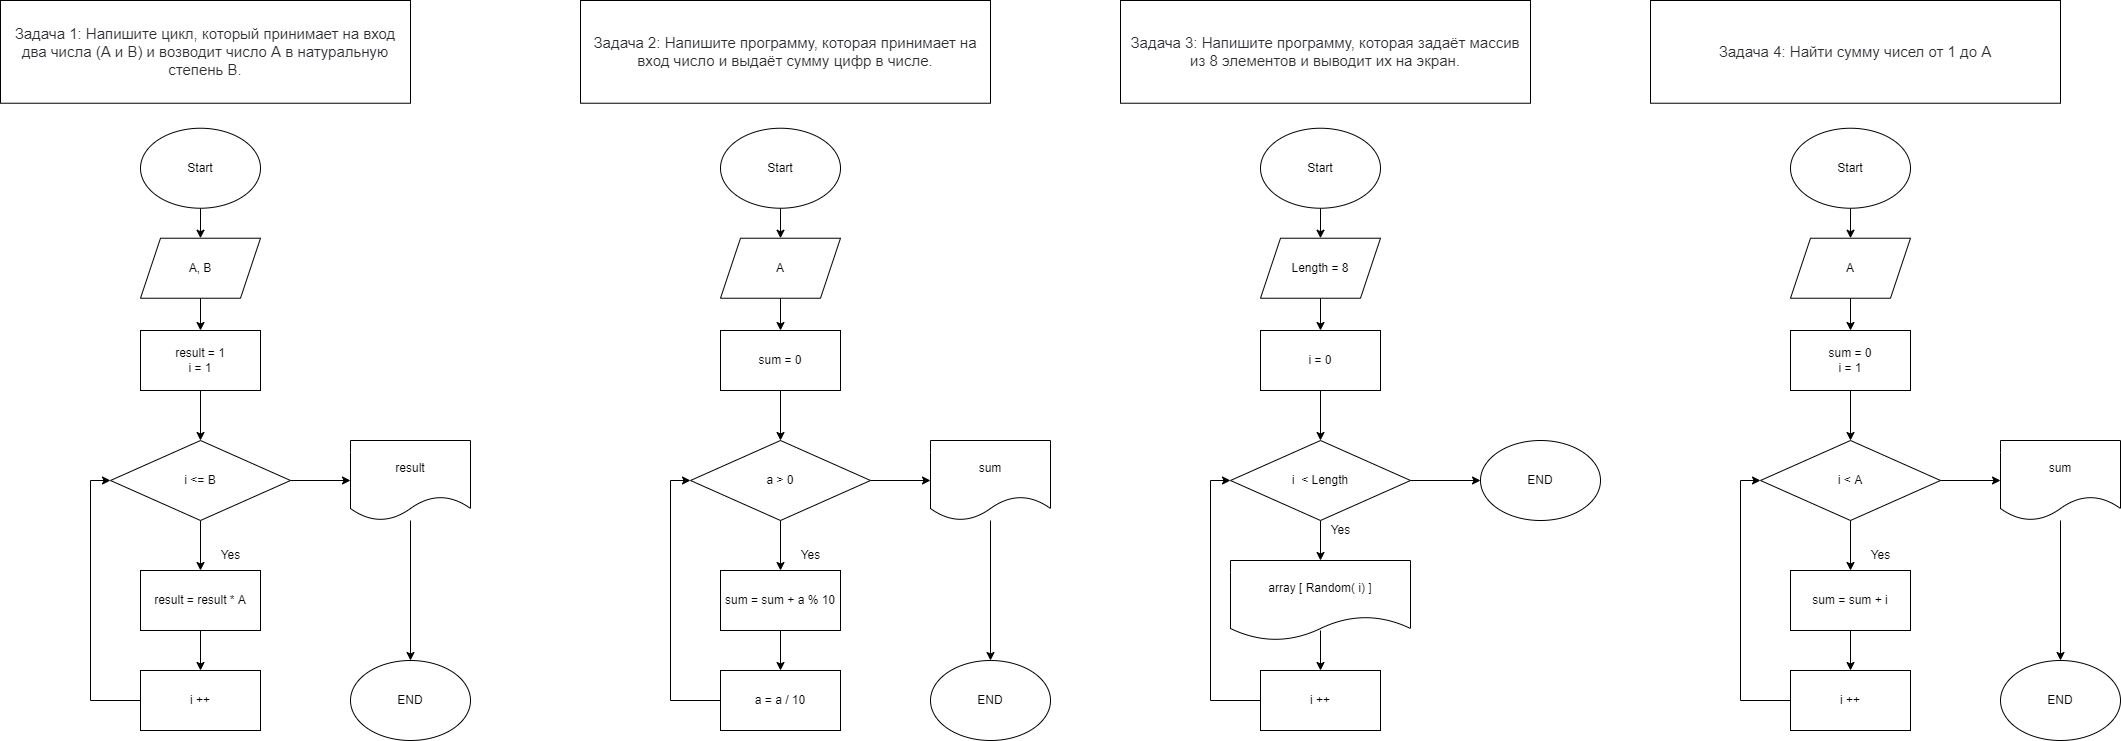

The diagram above was exported from draw.io. Its source (the exported page's mxGraphModel, read from the mxfile embedded in the PNG):
<mxGraphModel dx="1162" dy="1457" grid="1" gridSize="10" guides="1" tooltips="1" connect="1" arrows="1" fold="1" page="1" pageScale="1" pageWidth="827" pageHeight="1169" math="0" shadow="0">
  <root>
    <mxCell id="0" />
    <mxCell id="1" parent="0" />
    <mxCell id="o2dFWfYyadVNkfLwA57D-1" value="" style="edgeStyle=orthogonalEdgeStyle;rounded=0;orthogonalLoop=1;jettySize=auto;html=1;" edge="1" parent="1" source="o2dFWfYyadVNkfLwA57D-2" target="o2dFWfYyadVNkfLwA57D-5">
      <mxGeometry relative="1" as="geometry" />
    </mxCell>
    <mxCell id="o2dFWfYyadVNkfLwA57D-2" value="Start" style="ellipse;whiteSpace=wrap;html=1;" vertex="1" parent="1">
      <mxGeometry x="1110" y="167.73" width="120" height="80" as="geometry" />
    </mxCell>
    <mxCell id="o2dFWfYyadVNkfLwA57D-3" value="&lt;div&gt;&lt;div&gt;&lt;span style=&quot;color: rgb(44 , 45 , 48) ; font-family: &amp;#34;roboto&amp;#34; , &amp;#34;san francisco&amp;#34; , &amp;#34;helvetica neue&amp;#34; , &amp;#34;helvetica&amp;#34; , &amp;#34;arial&amp;#34; ; font-size: 15px ; background-color: rgb(255 , 255 , 255)&quot;&gt;Задача 1: Напишите цикл, который принимает на вход два числа (A и B) и возводит число A в натуральную степень B.&lt;/span&gt;&lt;br&gt;&lt;/div&gt;&lt;/div&gt;" style="rounded=0;whiteSpace=wrap;html=1;" vertex="1" parent="1">
      <mxGeometry x="970" y="40" width="410" height="102.73" as="geometry" />
    </mxCell>
    <mxCell id="o2dFWfYyadVNkfLwA57D-19" value="" style="edgeStyle=orthogonalEdgeStyle;rounded=0;orthogonalLoop=1;jettySize=auto;html=1;" edge="1" parent="1" source="o2dFWfYyadVNkfLwA57D-5" target="o2dFWfYyadVNkfLwA57D-18">
      <mxGeometry relative="1" as="geometry" />
    </mxCell>
    <mxCell id="o2dFWfYyadVNkfLwA57D-5" value="A, B" style="shape=parallelogram;perimeter=parallelogramPerimeter;whiteSpace=wrap;html=1;fixedSize=1;" vertex="1" parent="1">
      <mxGeometry x="1110" y="277.73" width="120" height="60" as="geometry" />
    </mxCell>
    <mxCell id="o2dFWfYyadVNkfLwA57D-23" value="" style="edgeStyle=orthogonalEdgeStyle;rounded=0;orthogonalLoop=1;jettySize=auto;html=1;" edge="1" parent="1" source="o2dFWfYyadVNkfLwA57D-8" target="o2dFWfYyadVNkfLwA57D-16">
      <mxGeometry relative="1" as="geometry" />
    </mxCell>
    <mxCell id="o2dFWfYyadVNkfLwA57D-27" value="" style="edgeStyle=orthogonalEdgeStyle;rounded=0;orthogonalLoop=1;jettySize=auto;html=1;" edge="1" parent="1" source="o2dFWfYyadVNkfLwA57D-8" target="o2dFWfYyadVNkfLwA57D-13">
      <mxGeometry relative="1" as="geometry" />
    </mxCell>
    <mxCell id="o2dFWfYyadVNkfLwA57D-8" value="i &amp;lt;= B" style="rhombus;whiteSpace=wrap;html=1;" vertex="1" parent="1">
      <mxGeometry x="1080" y="480" width="180" height="80" as="geometry" />
    </mxCell>
    <mxCell id="o2dFWfYyadVNkfLwA57D-11" value="Yes" style="text;html=1;align=center;verticalAlign=middle;resizable=0;points=[];autosize=1;strokeColor=none;fillColor=none;" vertex="1" parent="1">
      <mxGeometry x="1180" y="585" width="40" height="20" as="geometry" />
    </mxCell>
    <mxCell id="o2dFWfYyadVNkfLwA57D-28" value="" style="edgeStyle=orthogonalEdgeStyle;rounded=0;orthogonalLoop=1;jettySize=auto;html=1;" edge="1" parent="1" source="o2dFWfYyadVNkfLwA57D-13" target="o2dFWfYyadVNkfLwA57D-14">
      <mxGeometry relative="1" as="geometry" />
    </mxCell>
    <mxCell id="o2dFWfYyadVNkfLwA57D-13" value="result" style="shape=document;whiteSpace=wrap;html=1;boundedLbl=1;" vertex="1" parent="1">
      <mxGeometry x="1320" y="480" width="120" height="80" as="geometry" />
    </mxCell>
    <mxCell id="o2dFWfYyadVNkfLwA57D-14" value="END" style="ellipse;whiteSpace=wrap;html=1;" vertex="1" parent="1">
      <mxGeometry x="1320" y="700" width="120" height="80" as="geometry" />
    </mxCell>
    <mxCell id="o2dFWfYyadVNkfLwA57D-25" value="" style="edgeStyle=orthogonalEdgeStyle;rounded=0;orthogonalLoop=1;jettySize=auto;html=1;" edge="1" parent="1" source="o2dFWfYyadVNkfLwA57D-16" target="o2dFWfYyadVNkfLwA57D-24">
      <mxGeometry relative="1" as="geometry" />
    </mxCell>
    <mxCell id="o2dFWfYyadVNkfLwA57D-16" value="result = result * A" style="rounded=0;whiteSpace=wrap;html=1;" vertex="1" parent="1">
      <mxGeometry x="1110" y="610" width="120" height="60" as="geometry" />
    </mxCell>
    <mxCell id="o2dFWfYyadVNkfLwA57D-20" value="" style="edgeStyle=orthogonalEdgeStyle;rounded=0;orthogonalLoop=1;jettySize=auto;html=1;" edge="1" parent="1" source="o2dFWfYyadVNkfLwA57D-18" target="o2dFWfYyadVNkfLwA57D-8">
      <mxGeometry relative="1" as="geometry" />
    </mxCell>
    <mxCell id="o2dFWfYyadVNkfLwA57D-18" value="result = 1&lt;br&gt;i = 1" style="whiteSpace=wrap;html=1;" vertex="1" parent="1">
      <mxGeometry x="1110" y="370" width="120" height="60" as="geometry" />
    </mxCell>
    <mxCell id="o2dFWfYyadVNkfLwA57D-26" style="edgeStyle=orthogonalEdgeStyle;rounded=0;orthogonalLoop=1;jettySize=auto;html=1;entryX=0;entryY=0.5;entryDx=0;entryDy=0;" edge="1" parent="1" source="o2dFWfYyadVNkfLwA57D-24" target="o2dFWfYyadVNkfLwA57D-8">
      <mxGeometry relative="1" as="geometry">
        <Array as="points">
          <mxPoint x="1060" y="740" />
          <mxPoint x="1060" y="520" />
        </Array>
      </mxGeometry>
    </mxCell>
    <mxCell id="o2dFWfYyadVNkfLwA57D-24" value="i ++" style="whiteSpace=wrap;html=1;rounded=0;" vertex="1" parent="1">
      <mxGeometry x="1110" y="710" width="120" height="60" as="geometry" />
    </mxCell>
    <mxCell id="o2dFWfYyadVNkfLwA57D-29" value="" style="edgeStyle=orthogonalEdgeStyle;rounded=0;orthogonalLoop=1;jettySize=auto;html=1;" edge="1" parent="1" source="o2dFWfYyadVNkfLwA57D-30" target="o2dFWfYyadVNkfLwA57D-33">
      <mxGeometry relative="1" as="geometry" />
    </mxCell>
    <mxCell id="o2dFWfYyadVNkfLwA57D-30" value="Start" style="ellipse;whiteSpace=wrap;html=1;" vertex="1" parent="1">
      <mxGeometry x="1690" y="167.73" width="120" height="80" as="geometry" />
    </mxCell>
    <mxCell id="o2dFWfYyadVNkfLwA57D-31" value="&lt;div&gt;&lt;div&gt;&lt;span style=&quot;color: rgb(44 , 45 , 48) ; font-family: &amp;#34;roboto&amp;#34; , &amp;#34;san francisco&amp;#34; , &amp;#34;helvetica neue&amp;#34; , &amp;#34;helvetica&amp;#34; , &amp;#34;arial&amp;#34; ; font-size: 15px ; background-color: rgb(255 , 255 , 255)&quot;&gt;Задача 2: Напишите программу, которая принимает на вход число и выдаёт сумму цифр в числе.&lt;/span&gt;&lt;br&gt;&lt;/div&gt;&lt;/div&gt;" style="rounded=0;whiteSpace=wrap;html=1;" vertex="1" parent="1">
      <mxGeometry x="1550" y="40" width="410" height="102.73" as="geometry" />
    </mxCell>
    <mxCell id="o2dFWfYyadVNkfLwA57D-32" value="" style="edgeStyle=orthogonalEdgeStyle;rounded=0;orthogonalLoop=1;jettySize=auto;html=1;" edge="1" parent="1" source="o2dFWfYyadVNkfLwA57D-33" target="o2dFWfYyadVNkfLwA57D-44">
      <mxGeometry relative="1" as="geometry" />
    </mxCell>
    <mxCell id="o2dFWfYyadVNkfLwA57D-33" value="A" style="shape=parallelogram;perimeter=parallelogramPerimeter;whiteSpace=wrap;html=1;fixedSize=1;" vertex="1" parent="1">
      <mxGeometry x="1690" y="277.73" width="120" height="60" as="geometry" />
    </mxCell>
    <mxCell id="o2dFWfYyadVNkfLwA57D-34" value="" style="edgeStyle=orthogonalEdgeStyle;rounded=0;orthogonalLoop=1;jettySize=auto;html=1;" edge="1" parent="1" source="o2dFWfYyadVNkfLwA57D-36" target="o2dFWfYyadVNkfLwA57D-42">
      <mxGeometry relative="1" as="geometry" />
    </mxCell>
    <mxCell id="o2dFWfYyadVNkfLwA57D-35" value="" style="edgeStyle=orthogonalEdgeStyle;rounded=0;orthogonalLoop=1;jettySize=auto;html=1;" edge="1" parent="1" source="o2dFWfYyadVNkfLwA57D-36" target="o2dFWfYyadVNkfLwA57D-39">
      <mxGeometry relative="1" as="geometry" />
    </mxCell>
    <mxCell id="o2dFWfYyadVNkfLwA57D-36" value="a &amp;gt; 0" style="rhombus;whiteSpace=wrap;html=1;" vertex="1" parent="1">
      <mxGeometry x="1660" y="480" width="180" height="80" as="geometry" />
    </mxCell>
    <mxCell id="o2dFWfYyadVNkfLwA57D-37" value="Yes" style="text;html=1;align=center;verticalAlign=middle;resizable=0;points=[];autosize=1;strokeColor=none;fillColor=none;" vertex="1" parent="1">
      <mxGeometry x="1760" y="585" width="40" height="20" as="geometry" />
    </mxCell>
    <mxCell id="o2dFWfYyadVNkfLwA57D-38" value="" style="edgeStyle=orthogonalEdgeStyle;rounded=0;orthogonalLoop=1;jettySize=auto;html=1;" edge="1" parent="1" source="o2dFWfYyadVNkfLwA57D-39" target="o2dFWfYyadVNkfLwA57D-40">
      <mxGeometry relative="1" as="geometry" />
    </mxCell>
    <mxCell id="o2dFWfYyadVNkfLwA57D-39" value="sum" style="shape=document;whiteSpace=wrap;html=1;boundedLbl=1;" vertex="1" parent="1">
      <mxGeometry x="1900" y="480" width="120" height="80" as="geometry" />
    </mxCell>
    <mxCell id="o2dFWfYyadVNkfLwA57D-40" value="END" style="ellipse;whiteSpace=wrap;html=1;" vertex="1" parent="1">
      <mxGeometry x="1900" y="700" width="120" height="80" as="geometry" />
    </mxCell>
    <mxCell id="o2dFWfYyadVNkfLwA57D-41" value="" style="edgeStyle=orthogonalEdgeStyle;rounded=0;orthogonalLoop=1;jettySize=auto;html=1;" edge="1" parent="1" source="o2dFWfYyadVNkfLwA57D-42" target="o2dFWfYyadVNkfLwA57D-46">
      <mxGeometry relative="1" as="geometry" />
    </mxCell>
    <mxCell id="o2dFWfYyadVNkfLwA57D-42" value="sum = sum + a % 10&lt;br&gt;" style="rounded=0;whiteSpace=wrap;html=1;" vertex="1" parent="1">
      <mxGeometry x="1690" y="610" width="120" height="60" as="geometry" />
    </mxCell>
    <mxCell id="o2dFWfYyadVNkfLwA57D-43" value="" style="edgeStyle=orthogonalEdgeStyle;rounded=0;orthogonalLoop=1;jettySize=auto;html=1;" edge="1" parent="1" source="o2dFWfYyadVNkfLwA57D-44" target="o2dFWfYyadVNkfLwA57D-36">
      <mxGeometry relative="1" as="geometry" />
    </mxCell>
    <mxCell id="o2dFWfYyadVNkfLwA57D-44" value="sum = 0&lt;br&gt;" style="whiteSpace=wrap;html=1;" vertex="1" parent="1">
      <mxGeometry x="1690" y="370" width="120" height="60" as="geometry" />
    </mxCell>
    <mxCell id="o2dFWfYyadVNkfLwA57D-45" style="edgeStyle=orthogonalEdgeStyle;rounded=0;orthogonalLoop=1;jettySize=auto;html=1;entryX=0;entryY=0.5;entryDx=0;entryDy=0;" edge="1" parent="1" source="o2dFWfYyadVNkfLwA57D-46" target="o2dFWfYyadVNkfLwA57D-36">
      <mxGeometry relative="1" as="geometry">
        <Array as="points">
          <mxPoint x="1640" y="740" />
          <mxPoint x="1640" y="520" />
        </Array>
      </mxGeometry>
    </mxCell>
    <mxCell id="o2dFWfYyadVNkfLwA57D-46" value="a = a / 10" style="whiteSpace=wrap;html=1;rounded=0;" vertex="1" parent="1">
      <mxGeometry x="1690" y="710" width="120" height="60" as="geometry" />
    </mxCell>
    <mxCell id="o2dFWfYyadVNkfLwA57D-48" value="" style="edgeStyle=orthogonalEdgeStyle;rounded=0;orthogonalLoop=1;jettySize=auto;html=1;" edge="1" parent="1" source="o2dFWfYyadVNkfLwA57D-49" target="o2dFWfYyadVNkfLwA57D-52">
      <mxGeometry relative="1" as="geometry" />
    </mxCell>
    <mxCell id="o2dFWfYyadVNkfLwA57D-49" value="Start" style="ellipse;whiteSpace=wrap;html=1;" vertex="1" parent="1">
      <mxGeometry x="2230" y="167.73" width="120" height="80" as="geometry" />
    </mxCell>
    <mxCell id="o2dFWfYyadVNkfLwA57D-50" value="&lt;div&gt;&lt;div&gt;&lt;span style=&quot;color: rgb(44 , 45 , 48) ; font-family: &amp;#34;roboto&amp;#34; , &amp;#34;san francisco&amp;#34; , &amp;#34;helvetica neue&amp;#34; , &amp;#34;helvetica&amp;#34; , &amp;#34;arial&amp;#34; ; font-size: 15px ; background-color: rgb(255 , 255 , 255)&quot;&gt;Задача 3: Напишите программу, которая задаёт массив из 8 элементов и выводит их на экран.&lt;/span&gt;&lt;br&gt;&lt;/div&gt;&lt;/div&gt;" style="rounded=0;whiteSpace=wrap;html=1;" vertex="1" parent="1">
      <mxGeometry x="2090" y="40" width="410" height="102.73" as="geometry" />
    </mxCell>
    <mxCell id="o2dFWfYyadVNkfLwA57D-51" value="" style="edgeStyle=orthogonalEdgeStyle;rounded=0;orthogonalLoop=1;jettySize=auto;html=1;" edge="1" parent="1" source="o2dFWfYyadVNkfLwA57D-52" target="o2dFWfYyadVNkfLwA57D-63">
      <mxGeometry relative="1" as="geometry" />
    </mxCell>
    <mxCell id="o2dFWfYyadVNkfLwA57D-52" value="Length = 8" style="shape=parallelogram;perimeter=parallelogramPerimeter;whiteSpace=wrap;html=1;fixedSize=1;" vertex="1" parent="1">
      <mxGeometry x="2230" y="277.73" width="120" height="60" as="geometry" />
    </mxCell>
    <mxCell id="o2dFWfYyadVNkfLwA57D-86" value="" style="edgeStyle=orthogonalEdgeStyle;rounded=0;orthogonalLoop=1;jettySize=auto;html=1;" edge="1" parent="1" source="o2dFWfYyadVNkfLwA57D-55" target="o2dFWfYyadVNkfLwA57D-85">
      <mxGeometry relative="1" as="geometry" />
    </mxCell>
    <mxCell id="o2dFWfYyadVNkfLwA57D-88" value="" style="edgeStyle=orthogonalEdgeStyle;rounded=0;orthogonalLoop=1;jettySize=auto;html=1;" edge="1" parent="1" source="o2dFWfYyadVNkfLwA57D-55" target="o2dFWfYyadVNkfLwA57D-59">
      <mxGeometry relative="1" as="geometry" />
    </mxCell>
    <mxCell id="o2dFWfYyadVNkfLwA57D-55" value="i&amp;nbsp; &amp;lt; Length" style="rhombus;whiteSpace=wrap;html=1;" vertex="1" parent="1">
      <mxGeometry x="2200" y="480" width="180" height="80" as="geometry" />
    </mxCell>
    <mxCell id="o2dFWfYyadVNkfLwA57D-59" value="END" style="ellipse;whiteSpace=wrap;html=1;" vertex="1" parent="1">
      <mxGeometry x="2450" y="480" width="120" height="80" as="geometry" />
    </mxCell>
    <mxCell id="o2dFWfYyadVNkfLwA57D-60" value="" style="edgeStyle=orthogonalEdgeStyle;rounded=0;orthogonalLoop=1;jettySize=auto;html=1;" edge="1" parent="1" target="o2dFWfYyadVNkfLwA57D-65">
      <mxGeometry relative="1" as="geometry">
        <mxPoint x="2290" y="670" as="sourcePoint" />
      </mxGeometry>
    </mxCell>
    <mxCell id="o2dFWfYyadVNkfLwA57D-62" value="" style="edgeStyle=orthogonalEdgeStyle;rounded=0;orthogonalLoop=1;jettySize=auto;html=1;" edge="1" parent="1" source="o2dFWfYyadVNkfLwA57D-63" target="o2dFWfYyadVNkfLwA57D-55">
      <mxGeometry relative="1" as="geometry" />
    </mxCell>
    <mxCell id="o2dFWfYyadVNkfLwA57D-63" value="i = 0" style="whiteSpace=wrap;html=1;" vertex="1" parent="1">
      <mxGeometry x="2230" y="370" width="120" height="60" as="geometry" />
    </mxCell>
    <mxCell id="o2dFWfYyadVNkfLwA57D-64" style="edgeStyle=orthogonalEdgeStyle;rounded=0;orthogonalLoop=1;jettySize=auto;html=1;entryX=0;entryY=0.5;entryDx=0;entryDy=0;" edge="1" parent="1" source="o2dFWfYyadVNkfLwA57D-65" target="o2dFWfYyadVNkfLwA57D-55">
      <mxGeometry relative="1" as="geometry">
        <Array as="points">
          <mxPoint x="2180" y="740" />
          <mxPoint x="2180" y="520" />
        </Array>
      </mxGeometry>
    </mxCell>
    <mxCell id="o2dFWfYyadVNkfLwA57D-65" value="i ++" style="whiteSpace=wrap;html=1;rounded=0;" vertex="1" parent="1">
      <mxGeometry x="2230" y="710" width="120" height="60" as="geometry" />
    </mxCell>
    <mxCell id="o2dFWfYyadVNkfLwA57D-66" value="" style="edgeStyle=orthogonalEdgeStyle;rounded=0;orthogonalLoop=1;jettySize=auto;html=1;" edge="1" parent="1" source="o2dFWfYyadVNkfLwA57D-67" target="o2dFWfYyadVNkfLwA57D-70">
      <mxGeometry relative="1" as="geometry" />
    </mxCell>
    <mxCell id="o2dFWfYyadVNkfLwA57D-67" value="Start" style="ellipse;whiteSpace=wrap;html=1;" vertex="1" parent="1">
      <mxGeometry x="2760" y="167.73" width="120" height="80" as="geometry" />
    </mxCell>
    <mxCell id="o2dFWfYyadVNkfLwA57D-68" value="&lt;font color=&quot;#2c2d30&quot; face=&quot;roboto, san francisco, helvetica neue, helvetica, arial&quot;&gt;&lt;span style=&quot;font-size: 15px ; background-color: rgb(255 , 255 , 255)&quot;&gt;Задача 4: Найти сумму чисел от 1 до А&lt;/span&gt;&lt;/font&gt;" style="rounded=0;whiteSpace=wrap;html=1;" vertex="1" parent="1">
      <mxGeometry x="2620" y="40" width="410" height="102.73" as="geometry" />
    </mxCell>
    <mxCell id="o2dFWfYyadVNkfLwA57D-69" value="" style="edgeStyle=orthogonalEdgeStyle;rounded=0;orthogonalLoop=1;jettySize=auto;html=1;" edge="1" parent="1" source="o2dFWfYyadVNkfLwA57D-70" target="o2dFWfYyadVNkfLwA57D-81">
      <mxGeometry relative="1" as="geometry" />
    </mxCell>
    <mxCell id="o2dFWfYyadVNkfLwA57D-70" value="A" style="shape=parallelogram;perimeter=parallelogramPerimeter;whiteSpace=wrap;html=1;fixedSize=1;" vertex="1" parent="1">
      <mxGeometry x="2760" y="277.73" width="120" height="60" as="geometry" />
    </mxCell>
    <mxCell id="o2dFWfYyadVNkfLwA57D-71" value="" style="edgeStyle=orthogonalEdgeStyle;rounded=0;orthogonalLoop=1;jettySize=auto;html=1;" edge="1" parent="1" source="o2dFWfYyadVNkfLwA57D-73" target="o2dFWfYyadVNkfLwA57D-79">
      <mxGeometry relative="1" as="geometry" />
    </mxCell>
    <mxCell id="o2dFWfYyadVNkfLwA57D-72" value="" style="edgeStyle=orthogonalEdgeStyle;rounded=0;orthogonalLoop=1;jettySize=auto;html=1;" edge="1" parent="1" source="o2dFWfYyadVNkfLwA57D-73" target="o2dFWfYyadVNkfLwA57D-76">
      <mxGeometry relative="1" as="geometry" />
    </mxCell>
    <mxCell id="o2dFWfYyadVNkfLwA57D-73" value="i &amp;lt; A" style="rhombus;whiteSpace=wrap;html=1;" vertex="1" parent="1">
      <mxGeometry x="2730" y="480" width="180" height="80" as="geometry" />
    </mxCell>
    <mxCell id="o2dFWfYyadVNkfLwA57D-74" value="Yes" style="text;html=1;align=center;verticalAlign=middle;resizable=0;points=[];autosize=1;strokeColor=none;fillColor=none;" vertex="1" parent="1">
      <mxGeometry x="2830" y="585" width="40" height="20" as="geometry" />
    </mxCell>
    <mxCell id="o2dFWfYyadVNkfLwA57D-75" value="" style="edgeStyle=orthogonalEdgeStyle;rounded=0;orthogonalLoop=1;jettySize=auto;html=1;" edge="1" parent="1" source="o2dFWfYyadVNkfLwA57D-76" target="o2dFWfYyadVNkfLwA57D-77">
      <mxGeometry relative="1" as="geometry" />
    </mxCell>
    <mxCell id="o2dFWfYyadVNkfLwA57D-76" value="sum" style="shape=document;whiteSpace=wrap;html=1;boundedLbl=1;" vertex="1" parent="1">
      <mxGeometry x="2970" y="480" width="120" height="80" as="geometry" />
    </mxCell>
    <mxCell id="o2dFWfYyadVNkfLwA57D-77" value="END" style="ellipse;whiteSpace=wrap;html=1;" vertex="1" parent="1">
      <mxGeometry x="2970" y="700" width="120" height="80" as="geometry" />
    </mxCell>
    <mxCell id="o2dFWfYyadVNkfLwA57D-78" value="" style="edgeStyle=orthogonalEdgeStyle;rounded=0;orthogonalLoop=1;jettySize=auto;html=1;" edge="1" parent="1" source="o2dFWfYyadVNkfLwA57D-79" target="o2dFWfYyadVNkfLwA57D-83">
      <mxGeometry relative="1" as="geometry" />
    </mxCell>
    <mxCell id="o2dFWfYyadVNkfLwA57D-79" value="sum = sum + i" style="rounded=0;whiteSpace=wrap;html=1;" vertex="1" parent="1">
      <mxGeometry x="2760" y="610" width="120" height="60" as="geometry" />
    </mxCell>
    <mxCell id="o2dFWfYyadVNkfLwA57D-80" value="" style="edgeStyle=orthogonalEdgeStyle;rounded=0;orthogonalLoop=1;jettySize=auto;html=1;" edge="1" parent="1" source="o2dFWfYyadVNkfLwA57D-81" target="o2dFWfYyadVNkfLwA57D-73">
      <mxGeometry relative="1" as="geometry" />
    </mxCell>
    <mxCell id="o2dFWfYyadVNkfLwA57D-81" value="sum = 0&lt;br&gt;i = 1" style="whiteSpace=wrap;html=1;" vertex="1" parent="1">
      <mxGeometry x="2760" y="370" width="120" height="60" as="geometry" />
    </mxCell>
    <mxCell id="o2dFWfYyadVNkfLwA57D-82" style="edgeStyle=orthogonalEdgeStyle;rounded=0;orthogonalLoop=1;jettySize=auto;html=1;entryX=0;entryY=0.5;entryDx=0;entryDy=0;" edge="1" parent="1" source="o2dFWfYyadVNkfLwA57D-83" target="o2dFWfYyadVNkfLwA57D-73">
      <mxGeometry relative="1" as="geometry">
        <Array as="points">
          <mxPoint x="2710" y="740" />
          <mxPoint x="2710" y="520" />
        </Array>
      </mxGeometry>
    </mxCell>
    <mxCell id="o2dFWfYyadVNkfLwA57D-83" value="i ++" style="whiteSpace=wrap;html=1;rounded=0;" vertex="1" parent="1">
      <mxGeometry x="2760" y="710" width="120" height="60" as="geometry" />
    </mxCell>
    <mxCell id="o2dFWfYyadVNkfLwA57D-85" value="array [ Random( i) ]" style="shape=document;whiteSpace=wrap;html=1;boundedLbl=1;" vertex="1" parent="1">
      <mxGeometry x="2200" y="600" width="180" height="80" as="geometry" />
    </mxCell>
    <mxCell id="o2dFWfYyadVNkfLwA57D-87" value="Yes" style="text;html=1;align=center;verticalAlign=middle;resizable=0;points=[];autosize=1;strokeColor=none;fillColor=none;" vertex="1" parent="1">
      <mxGeometry x="2290" y="560" width="40" height="20" as="geometry" />
    </mxCell>
  </root>
</mxGraphModel>